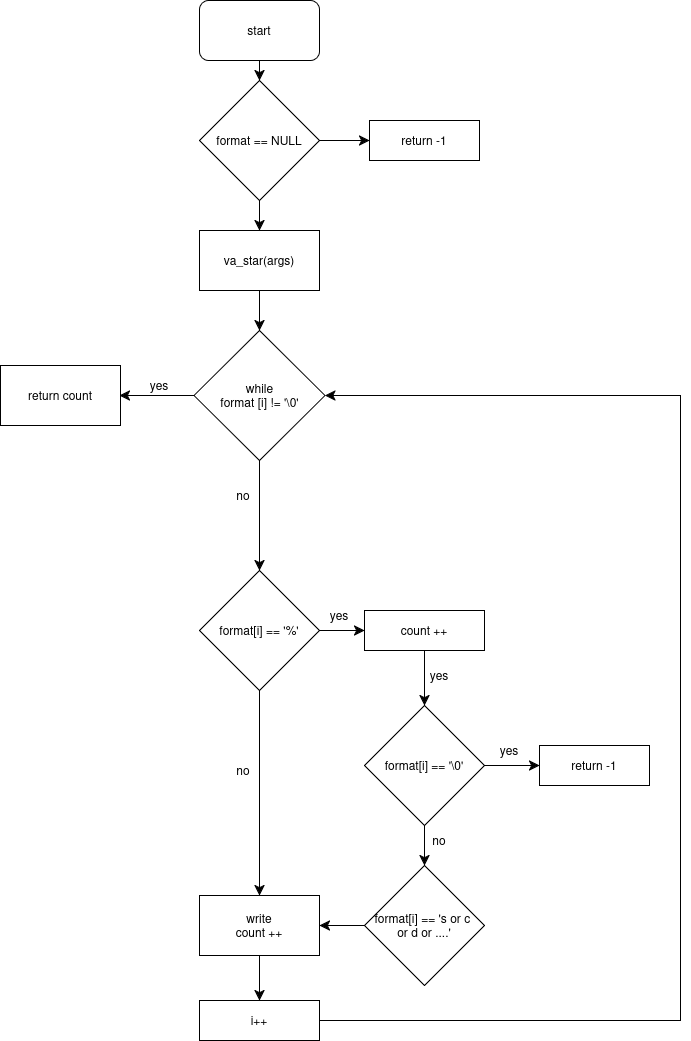

The diagram above was exported from draw.io. Its source (the exported page's mxGraphModel, read from the mxfile embedded in the PNG):
<mxGraphModel dx="1443" dy="795" grid="1" gridSize="10" guides="1" tooltips="1" connect="1" arrows="1" fold="1" page="1" pageScale="1" pageWidth="827" pageHeight="1169" background="light-dark(#FFFFFF,#F9F9F9)" math="0" shadow="0">
  <root>
    <mxCell id="0" />
    <mxCell id="1" parent="0" />
    <mxCell id="3rCS6di9xtQ-_x7X3ZgI-10" edge="1" parent="1" source="dkjSSjF3IPCV09lYi-A6-1" style="edgeStyle=none;curved=1;rounded=0;orthogonalLoop=1;jettySize=auto;html=1;fontSize=12;startSize=8;endSize=8;labelBackgroundColor=none;fontColor=light-dark(#000000,#000000);shadow=0;labelBorderColor=none;fillColor=none;textShadow=0;strokeColor=light-dark(#000000,#000000);" target="3rCS6di9xtQ-_x7X3ZgI-4" value="">
      <mxGeometry relative="1" as="geometry" />
    </mxCell>
    <mxCell id="3rCS6di9xtQ-_x7X3ZgI-11" edge="1" parent="1" source="dkjSSjF3IPCV09lYi-A6-1" style="edgeStyle=none;curved=1;rounded=0;orthogonalLoop=1;jettySize=auto;html=1;fontSize=12;startSize=8;endSize=8;labelBackgroundColor=none;fontColor=light-dark(#000000,#000000);shadow=0;labelBorderColor=none;fillColor=none;textShadow=0;strokeColor=light-dark(#000000,#000000);" target="3rCS6di9xtQ-_x7X3ZgI-3" value="">
      <mxGeometry relative="1" as="geometry" />
    </mxCell>
    <mxCell id="dkjSSjF3IPCV09lYi-A6-1" parent="1" style="rhombus;whiteSpace=wrap;html=1;labelBackgroundColor=none;shadow=0;labelBorderColor=none;fillColor=none;textShadow=0;fontColor=light-dark(#000000,#000000);strokeColor=light-dark(#000000,#000000);" value="format == NULL" vertex="1">
      <mxGeometry height="120" width="120" x="279" y="80" as="geometry" />
    </mxCell>
    <mxCell id="3rCS6di9xtQ-_x7X3ZgI-9" edge="1" parent="1" source="3rCS6di9xtQ-_x7X3ZgI-1" style="edgeStyle=none;curved=1;rounded=0;orthogonalLoop=1;jettySize=auto;html=1;fontSize=12;startSize=8;endSize=8;labelBackgroundColor=none;fontColor=light-dark(#000000,#000000);shadow=0;labelBorderColor=none;fillColor=none;textShadow=0;strokeColor=light-dark(#000000,#000000);" target="dkjSSjF3IPCV09lYi-A6-1" value="">
      <mxGeometry relative="1" as="geometry" />
    </mxCell>
    <mxCell id="3rCS6di9xtQ-_x7X3ZgI-1" parent="1" style="rounded=1;whiteSpace=wrap;html=1;labelBorderColor=none;fillColor=none;labelBackgroundColor=none;textShadow=0;fontColor=light-dark(#000000,#000000);strokeColor=light-dark(#000000,#000000);" value="start" vertex="1">
      <mxGeometry height="60" width="120" x="279" as="geometry" />
    </mxCell>
    <mxCell id="3rCS6di9xtQ-_x7X3ZgI-25" edge="1" parent="1" source="3rCS6di9xtQ-_x7X3ZgI-2" style="edgeStyle=none;curved=1;rounded=0;orthogonalLoop=1;jettySize=auto;html=1;fontSize=12;startSize=8;endSize=8;labelBackgroundColor=none;fontColor=light-dark(#000000,#000000);shadow=0;labelBorderColor=none;fillColor=none;textShadow=0;strokeColor=light-dark(#000000,#000000);" target="3rCS6di9xtQ-_x7X3ZgI-14" value="">
      <mxGeometry relative="1" as="geometry" />
    </mxCell>
    <mxCell id="3rCS6di9xtQ-_x7X3ZgI-2" parent="1" style="rhombus;whiteSpace=wrap;html=1;labelBackgroundColor=none;shadow=0;labelBorderColor=none;fillColor=none;textShadow=0;fontColor=light-dark(#000000,#000000);strokeColor=light-dark(#000000,#000000);" value="format[i] == '%'" vertex="1">
      <mxGeometry height="120" width="120" x="279" y="570" as="geometry" />
    </mxCell>
    <mxCell id="3rCS6di9xtQ-_x7X3ZgI-22" edge="1" parent="1" source="3rCS6di9xtQ-_x7X3ZgI-3" style="edgeStyle=none;curved=1;rounded=0;orthogonalLoop=1;jettySize=auto;html=1;fontSize=12;startSize=8;endSize=8;labelBackgroundColor=none;fontColor=light-dark(#000000,#000000);shadow=0;labelBorderColor=none;fillColor=none;textShadow=0;strokeColor=light-dark(#000000,#000000);" value="">
      <mxGeometry relative="1" as="geometry">
        <mxPoint x="339" y="330" as="targetPoint" />
      </mxGeometry>
    </mxCell>
    <mxCell id="3rCS6di9xtQ-_x7X3ZgI-3" parent="1" style="rounded=0;whiteSpace=wrap;html=1;labelBackgroundColor=none;shadow=0;labelBorderColor=none;fillColor=none;textShadow=0;fontColor=light-dark(#000000,#000000);strokeColor=light-dark(#000000,#000000);" value="va_star(args)" vertex="1">
      <mxGeometry height="60" width="120" x="279" y="230" as="geometry" />
    </mxCell>
    <mxCell id="3rCS6di9xtQ-_x7X3ZgI-4" parent="1" style="rounded=0;whiteSpace=wrap;html=1;labelBackgroundColor=none;shadow=0;labelBorderColor=none;fillColor=none;textShadow=0;fontColor=light-dark(#000000,#000000);strokeColor=light-dark(#000000,#000000);" value="return -1" vertex="1">
      <mxGeometry height="40" width="110" x="449" y="120" as="geometry" />
    </mxCell>
    <mxCell id="3rCS6di9xtQ-_x7X3ZgI-5" parent="1" style="rounded=0;whiteSpace=wrap;html=1;labelBackgroundColor=none;shadow=0;labelBorderColor=none;fillColor=none;textShadow=0;fontColor=light-dark(#000000,#000000);strokeColor=light-dark(#000000,#000000);" value="return -1" vertex="1">
      <mxGeometry height="40" width="110" x="619" y="745" as="geometry" />
    </mxCell>
    <mxCell id="3rCS6di9xtQ-_x7X3ZgI-15" edge="1" parent="1" source="3rCS6di9xtQ-_x7X3ZgI-6" style="edgeStyle=none;curved=1;rounded=0;orthogonalLoop=1;jettySize=auto;html=1;fontSize=12;startSize=8;endSize=8;labelBackgroundColor=none;fontColor=light-dark(#000000,#000000);shadow=0;labelBorderColor=none;fillColor=none;textShadow=0;strokeColor=light-dark(#000000,#000000);" target="3rCS6di9xtQ-_x7X3ZgI-5" value="">
      <mxGeometry relative="1" as="geometry" />
    </mxCell>
    <mxCell id="3rCS6di9xtQ-_x7X3ZgI-30" edge="1" parent="1" source="3rCS6di9xtQ-_x7X3ZgI-6" style="edgeStyle=none;curved=1;rounded=0;orthogonalLoop=1;jettySize=auto;html=1;fontSize=12;startSize=8;endSize=8;labelBackgroundColor=none;fontColor=light-dark(#000000,#000000);shadow=0;labelBorderColor=none;fillColor=none;textShadow=0;strokeColor=light-dark(#000000,#000000);" target="3rCS6di9xtQ-_x7X3ZgI-17" value="">
      <mxGeometry relative="1" as="geometry" />
    </mxCell>
    <mxCell id="3rCS6di9xtQ-_x7X3ZgI-6" parent="1" style="rhombus;whiteSpace=wrap;html=1;labelBackgroundColor=none;shadow=0;labelBorderColor=none;fillColor=none;textShadow=0;fontColor=light-dark(#000000,#000000);strokeColor=light-dark(#000000,#000000);" value="format[i] == '\0'" vertex="1">
      <mxGeometry height="120" width="120" x="444" y="705" as="geometry" />
    </mxCell>
    <mxCell id="3rCS6di9xtQ-_x7X3ZgI-28" edge="1" parent="1" source="3rCS6di9xtQ-_x7X3ZgI-14" style="edgeStyle=none;curved=1;rounded=0;orthogonalLoop=1;jettySize=auto;html=1;fontSize=12;startSize=8;endSize=8;labelBackgroundColor=none;fontColor=light-dark(#000000,#000000);shadow=0;labelBorderColor=none;fillColor=none;textShadow=0;strokeColor=light-dark(#000000,#000000);" target="3rCS6di9xtQ-_x7X3ZgI-6" value="">
      <mxGeometry relative="1" as="geometry" />
    </mxCell>
    <mxCell id="3rCS6di9xtQ-_x7X3ZgI-14" parent="1" style="rounded=0;whiteSpace=wrap;html=1;labelBackgroundColor=none;shadow=0;labelBorderColor=none;fillColor=none;textShadow=0;fontColor=light-dark(#000000,#000000);strokeColor=light-dark(#000000,#000000);" value="count ++" vertex="1">
      <mxGeometry height="40" width="120" x="444" y="610" as="geometry" />
    </mxCell>
    <mxCell id="3rCS6di9xtQ-_x7X3ZgI-31" edge="1" parent="1" source="3rCS6di9xtQ-_x7X3ZgI-17" style="edgeStyle=none;curved=1;rounded=0;orthogonalLoop=1;jettySize=auto;html=1;fontSize=12;startSize=8;endSize=8;labelBackgroundColor=none;fontColor=light-dark(#000000,#000000);shadow=0;labelBorderColor=none;fillColor=none;textShadow=0;strokeColor=light-dark(#000000,#000000);" target="3rCS6di9xtQ-_x7X3ZgI-18" value="">
      <mxGeometry relative="1" as="geometry" />
    </mxCell>
    <mxCell id="3rCS6di9xtQ-_x7X3ZgI-17" parent="1" style="rhombus;whiteSpace=wrap;html=1;labelBackgroundColor=none;shadow=0;labelBorderColor=none;fillColor=none;textShadow=0;fontColor=light-dark(#000000,#000000);strokeColor=light-dark(#000000,#000000);" value="&lt;div&gt;format[i] == 's or c&amp;nbsp;&lt;/div&gt;&lt;div&gt;or d or ....'&lt;/div&gt;" vertex="1">
      <mxGeometry height="120" width="120" x="444" y="865" as="geometry" />
    </mxCell>
    <mxCell id="3rCS6di9xtQ-_x7X3ZgI-18" parent="1" style="rounded=0;whiteSpace=wrap;html=1;labelBackgroundColor=none;shadow=0;labelBorderColor=none;fillColor=none;textShadow=0;fontColor=light-dark(#000000,#000000);strokeColor=light-dark(#000000,#000000);" value="&lt;div&gt;write&lt;/div&gt;count ++" vertex="1">
      <mxGeometry height="60" width="120" x="279" y="895" as="geometry" />
    </mxCell>
    <mxCell id="3rCS6di9xtQ-_x7X3ZgI-24" edge="1" parent="1" source="3rCS6di9xtQ-_x7X3ZgI-58" style="edgeStyle=none;curved=1;rounded=0;orthogonalLoop=1;jettySize=auto;html=1;fontSize=12;startSize=8;endSize=8;entryX=0.5;entryY=0;entryDx=0;entryDy=0;exitX=0.5;exitY=1;exitDx=0;exitDy=0;labelBackgroundColor=none;fontColor=light-dark(#000000,#000000);shadow=0;labelBorderColor=none;fillColor=none;textShadow=0;strokeColor=light-dark(#000000,#000000);" target="3rCS6di9xtQ-_x7X3ZgI-2" value="">
      <mxGeometry relative="1" as="geometry">
        <mxPoint x="420" y="480" as="sourcePoint" />
      </mxGeometry>
    </mxCell>
    <mxCell id="3rCS6di9xtQ-_x7X3ZgI-51" edge="1" parent="1" source="3rCS6di9xtQ-_x7X3ZgI-58" style="edgeStyle=none;curved=1;rounded=0;orthogonalLoop=1;jettySize=auto;html=1;fontSize=12;startSize=8;endSize=8;exitX=0;exitY=0.5;exitDx=0;exitDy=0;entryX=1;entryY=0.5;entryDx=0;entryDy=0;labelBackgroundColor=none;fontColor=light-dark(#000000,#000000);shadow=0;labelBorderColor=none;fillColor=none;textShadow=0;strokeColor=light-dark(#000000,#000000);" value="">
      <mxGeometry relative="1" as="geometry">
        <mxPoint x="279" y="360" as="sourcePoint" />
        <mxPoint x="199" y="395" as="targetPoint" />
      </mxGeometry>
    </mxCell>
    <mxCell id="3rCS6di9xtQ-_x7X3ZgI-23" parent="1" style="rounded=0;whiteSpace=wrap;html=1;labelBackgroundColor=none;shadow=0;labelBorderColor=none;fillColor=none;textShadow=0;fontColor=light-dark(#000000,#000000);strokeColor=light-dark(#000000,#000000);" value="i++" vertex="1">
      <mxGeometry height="40" width="120" x="279" y="1000" as="geometry" />
    </mxCell>
    <mxCell id="3rCS6di9xtQ-_x7X3ZgI-32" parent="1" style="text;html=1;whiteSpace=wrap;align=center;verticalAlign=middle;rounded=0;labelBackgroundColor=none;shadow=0;labelBorderColor=none;fillColor=none;textShadow=0;fontColor=light-dark(#000000,#000000);strokeColor=none;" value="yes" vertex="1">
      <mxGeometry height="30" width="60" x="389" y="600" as="geometry" />
    </mxCell>
    <mxCell id="3rCS6di9xtQ-_x7X3ZgI-33" parent="1" style="text;html=1;whiteSpace=wrap;align=center;verticalAlign=middle;rounded=0;labelBackgroundColor=none;shadow=0;labelBorderColor=none;fillColor=none;textShadow=0;fontColor=light-dark(#000000,#000000);strokeColor=none;" value="yes" vertex="1">
      <mxGeometry height="30" width="60" x="489" y="660" as="geometry" />
    </mxCell>
    <mxCell id="3rCS6di9xtQ-_x7X3ZgI-34" parent="1" style="text;html=1;whiteSpace=wrap;align=center;verticalAlign=middle;rounded=0;labelBackgroundColor=none;shadow=0;labelBorderColor=none;fillColor=none;textShadow=0;fontColor=light-dark(#000000,#000000);strokeColor=none;" value="yes" vertex="1">
      <mxGeometry height="30" width="60" x="559" y="735" as="geometry" />
    </mxCell>
    <mxCell id="3rCS6di9xtQ-_x7X3ZgI-37" parent="1" style="text;html=1;whiteSpace=wrap;align=center;verticalAlign=middle;rounded=0;labelBackgroundColor=none;shadow=0;labelBorderColor=none;fillColor=none;textShadow=0;fontColor=light-dark(#000000,#000000);strokeColor=none;" value="no" vertex="1">
      <mxGeometry height="30" width="60" x="293" y="480" as="geometry" />
    </mxCell>
    <mxCell id="3rCS6di9xtQ-_x7X3ZgI-39" parent="1" style="text;html=1;whiteSpace=wrap;align=center;verticalAlign=middle;rounded=0;labelBackgroundColor=none;shadow=0;labelBorderColor=none;fillColor=none;textShadow=0;fontColor=light-dark(#000000,#000000);strokeColor=none;" value="no" vertex="1">
      <mxGeometry height="30" width="60" x="489" y="825" as="geometry" />
    </mxCell>
    <mxCell id="3rCS6di9xtQ-_x7X3ZgI-48" edge="1" parent="1" source="3rCS6di9xtQ-_x7X3ZgI-2" style="endArrow=classic;html=1;rounded=0;fontSize=12;startSize=8;endSize=8;curved=1;exitX=0.5;exitY=1;exitDx=0;exitDy=0;entryX=0.5;entryY=0;entryDx=0;entryDy=0;labelBackgroundColor=none;fontColor=light-dark(#000000,#000000);shadow=0;labelBorderColor=none;fillColor=none;textShadow=0;strokeColor=light-dark(#000000,#000000);" target="3rCS6di9xtQ-_x7X3ZgI-18" value="">
      <mxGeometry height="50" relative="1" width="50" as="geometry">
        <mxPoint x="319" y="815" as="sourcePoint" />
        <mxPoint x="369" y="765" as="targetPoint" />
      </mxGeometry>
    </mxCell>
    <mxCell id="3rCS6di9xtQ-_x7X3ZgI-49" edge="1" parent="1" source="3rCS6di9xtQ-_x7X3ZgI-18" style="endArrow=classic;html=1;rounded=0;fontSize=12;startSize=8;endSize=8;curved=1;exitX=0.5;exitY=1;exitDx=0;exitDy=0;entryX=0.5;entryY=0;entryDx=0;entryDy=0;labelBackgroundColor=none;fontColor=light-dark(#000000,#000000);shadow=0;labelBorderColor=none;fillColor=none;textShadow=0;strokeColor=light-dark(#000000,#000000);" target="3rCS6di9xtQ-_x7X3ZgI-23" value="">
      <mxGeometry height="50" relative="1" width="50" as="geometry">
        <mxPoint x="339" y="905" as="sourcePoint" />
        <mxPoint x="389" y="855" as="targetPoint" />
      </mxGeometry>
    </mxCell>
    <mxCell id="3rCS6di9xtQ-_x7X3ZgI-52" parent="1" style="rounded=0;whiteSpace=wrap;html=1;labelBackgroundColor=none;shadow=0;labelBorderColor=none;fillColor=none;textShadow=0;fontColor=light-dark(#000000,#000000);strokeColor=light-dark(#000000,#000000);" value="return count" vertex="1">
      <mxGeometry height="60" width="120" x="80" y="365" as="geometry" />
    </mxCell>
    <mxCell id="3rCS6di9xtQ-_x7X3ZgI-54" parent="1" style="text;html=1;whiteSpace=wrap;align=center;verticalAlign=middle;rounded=0;labelBackgroundColor=none;shadow=0;labelBorderColor=none;fillColor=none;textShadow=0;fontColor=light-dark(#000000,#000000);strokeColor=none;" value="yes" vertex="1">
      <mxGeometry height="30" width="60" x="209" y="370" as="geometry" />
    </mxCell>
    <mxCell id="3rCS6di9xtQ-_x7X3ZgI-55" edge="1" parent="1" source="3rCS6di9xtQ-_x7X3ZgI-23" style="endArrow=classic;html=1;rounded=0;fontSize=12;startSize=8;endSize=8;curved=0;exitX=1;exitY=0.5;exitDx=0;exitDy=0;entryX=1;entryY=0.5;entryDx=0;entryDy=0;labelBackgroundColor=none;fontColor=light-dark(#000000,#000000);shadow=0;labelBorderColor=none;fillColor=none;textShadow=0;strokeColor=light-dark(#000000,#000000);" target="3rCS6di9xtQ-_x7X3ZgI-58" value="">
      <mxGeometry height="50" relative="1" width="50" as="geometry">
        <Array as="points">
          <mxPoint x="760" y="1020" />
          <mxPoint x="760" y="395" />
        </Array>
        <mxPoint x="510" y="500" as="sourcePoint" />
        <mxPoint x="399" y="360" as="targetPoint" />
      </mxGeometry>
    </mxCell>
    <mxCell id="3rCS6di9xtQ-_x7X3ZgI-57" parent="1" style="text;html=1;whiteSpace=wrap;align=center;verticalAlign=middle;rounded=0;labelBackgroundColor=none;shadow=0;labelBorderColor=none;fillColor=none;textShadow=0;fontColor=light-dark(#000000,#000000);strokeColor=none;" value="no" vertex="1">
      <mxGeometry height="30" width="60" x="293" y="755" as="geometry" />
    </mxCell>
    <mxCell id="3rCS6di9xtQ-_x7X3ZgI-58" parent="1" style="rhombus;whiteSpace=wrap;html=1;labelBackgroundColor=none;shadow=0;labelBorderColor=none;fillColor=none;textShadow=0;fontColor=light-dark(#000000,#000000);strokeColor=light-dark(#000000,#000000);" value="&lt;div&gt;while&lt;/div&gt;&lt;div&gt;format [i] != '\0'&lt;/div&gt;" vertex="1">
      <mxGeometry height="130" width="131" x="273.5" y="330" as="geometry" />
    </mxCell>
  </root>
</mxGraphModel>